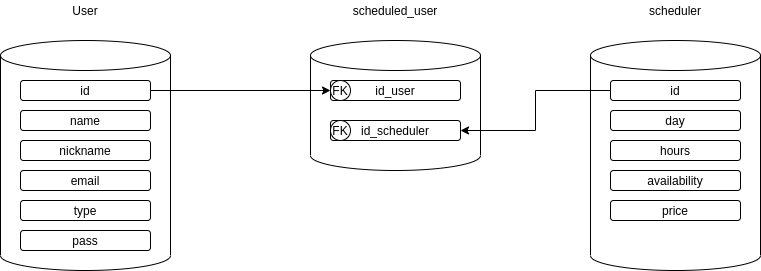

The diagram above was exported from draw.io. Its source (the exported page's mxGraphModel, read from the mxfile embedded in the PNG):
<mxGraphModel dx="1108" dy="489" grid="1" gridSize="10" guides="1" tooltips="1" connect="1" arrows="1" fold="1" page="1" pageScale="1" pageWidth="827" pageHeight="1169" math="0" shadow="0">
  <root>
    <mxCell id="0" />
    <mxCell id="1" parent="0" />
    <mxCell id="jTTJrb4RzEhcakZeHxNN-31" value="" style="group" vertex="1" connectable="0" parent="1">
      <mxGeometry x="40" y="50" width="760" height="270" as="geometry" />
    </mxCell>
    <mxCell id="jTTJrb4RzEhcakZeHxNN-1" value="" style="shape=cylinder3;whiteSpace=wrap;html=1;boundedLbl=1;backgroundOutline=1;size=15;" vertex="1" parent="jTTJrb4RzEhcakZeHxNN-31">
      <mxGeometry y="40" width="170" height="230" as="geometry" />
    </mxCell>
    <mxCell id="jTTJrb4RzEhcakZeHxNN-4" value="" style="shape=cylinder3;whiteSpace=wrap;html=1;boundedLbl=1;backgroundOutline=1;size=15;" vertex="1" parent="jTTJrb4RzEhcakZeHxNN-31">
      <mxGeometry x="310" y="40" width="170" height="130" as="geometry" />
    </mxCell>
    <mxCell id="jTTJrb4RzEhcakZeHxNN-6" value="User" style="text;html=1;strokeColor=none;fillColor=none;align=center;verticalAlign=middle;whiteSpace=wrap;rounded=0;" vertex="1" parent="jTTJrb4RzEhcakZeHxNN-31">
      <mxGeometry x="30" width="110" height="20" as="geometry" />
    </mxCell>
    <mxCell id="jTTJrb4RzEhcakZeHxNN-7" value="scheduled_user" style="text;html=1;strokeColor=none;fillColor=none;align=center;verticalAlign=middle;whiteSpace=wrap;rounded=0;" vertex="1" parent="jTTJrb4RzEhcakZeHxNN-31">
      <mxGeometry x="340" width="110" height="20" as="geometry" />
    </mxCell>
    <mxCell id="jTTJrb4RzEhcakZeHxNN-8" value="scheduler" style="text;html=1;strokeColor=none;fillColor=none;align=center;verticalAlign=middle;whiteSpace=wrap;rounded=0;" vertex="1" parent="jTTJrb4RzEhcakZeHxNN-31">
      <mxGeometry x="620" width="110" height="20" as="geometry" />
    </mxCell>
    <mxCell id="jTTJrb4RzEhcakZeHxNN-9" value="id" style="rounded=1;whiteSpace=wrap;html=1;" vertex="1" parent="jTTJrb4RzEhcakZeHxNN-31">
      <mxGeometry x="20" y="80" width="130" height="20" as="geometry" />
    </mxCell>
    <mxCell id="jTTJrb4RzEhcakZeHxNN-10" value="name" style="rounded=1;whiteSpace=wrap;html=1;" vertex="1" parent="jTTJrb4RzEhcakZeHxNN-31">
      <mxGeometry x="20" y="110" width="130" height="20" as="geometry" />
    </mxCell>
    <mxCell id="jTTJrb4RzEhcakZeHxNN-11" value="nickname" style="rounded=1;whiteSpace=wrap;html=1;" vertex="1" parent="jTTJrb4RzEhcakZeHxNN-31">
      <mxGeometry x="20" y="140" width="130" height="20" as="geometry" />
    </mxCell>
    <mxCell id="jTTJrb4RzEhcakZeHxNN-12" value="email" style="rounded=1;whiteSpace=wrap;html=1;" vertex="1" parent="jTTJrb4RzEhcakZeHxNN-31">
      <mxGeometry x="20" y="170" width="130" height="20" as="geometry" />
    </mxCell>
    <mxCell id="jTTJrb4RzEhcakZeHxNN-13" value="type" style="rounded=1;whiteSpace=wrap;html=1;" vertex="1" parent="jTTJrb4RzEhcakZeHxNN-31">
      <mxGeometry x="20" y="200" width="130" height="20" as="geometry" />
    </mxCell>
    <mxCell id="jTTJrb4RzEhcakZeHxNN-14" value="pass" style="rounded=1;whiteSpace=wrap;html=1;" vertex="1" parent="jTTJrb4RzEhcakZeHxNN-31">
      <mxGeometry x="20" y="230" width="130" height="20" as="geometry" />
    </mxCell>
    <mxCell id="jTTJrb4RzEhcakZeHxNN-20" value="id_scheduler" style="rounded=1;whiteSpace=wrap;html=1;" vertex="1" parent="jTTJrb4RzEhcakZeHxNN-31">
      <mxGeometry x="330" y="120" width="130" height="20" as="geometry" />
    </mxCell>
    <mxCell id="jTTJrb4RzEhcakZeHxNN-21" value="id_user" style="rounded=1;whiteSpace=wrap;html=1;" vertex="1" parent="jTTJrb4RzEhcakZeHxNN-31">
      <mxGeometry x="330" y="80" width="130" height="20" as="geometry" />
    </mxCell>
    <mxCell id="jTTJrb4RzEhcakZeHxNN-22" value="FK" style="ellipse;whiteSpace=wrap;html=1;aspect=fixed;" vertex="1" parent="jTTJrb4RzEhcakZeHxNN-31">
      <mxGeometry x="330" y="80" width="20" height="20" as="geometry" />
    </mxCell>
    <mxCell id="jTTJrb4RzEhcakZeHxNN-29" style="edgeStyle=orthogonalEdgeStyle;rounded=0;orthogonalLoop=1;jettySize=auto;html=1;exitX=1;exitY=0.5;exitDx=0;exitDy=0;" edge="1" parent="jTTJrb4RzEhcakZeHxNN-31" source="jTTJrb4RzEhcakZeHxNN-9" target="jTTJrb4RzEhcakZeHxNN-22">
      <mxGeometry relative="1" as="geometry" />
    </mxCell>
    <mxCell id="jTTJrb4RzEhcakZeHxNN-23" value="FK" style="ellipse;whiteSpace=wrap;html=1;aspect=fixed;" vertex="1" parent="jTTJrb4RzEhcakZeHxNN-31">
      <mxGeometry x="330" y="120" width="20" height="20" as="geometry" />
    </mxCell>
    <mxCell id="jTTJrb4RzEhcakZeHxNN-25" value="" style="shape=cylinder3;whiteSpace=wrap;html=1;boundedLbl=1;backgroundOutline=1;size=15;" vertex="1" parent="jTTJrb4RzEhcakZeHxNN-31">
      <mxGeometry x="590" y="40" width="170" height="230" as="geometry" />
    </mxCell>
    <mxCell id="jTTJrb4RzEhcakZeHxNN-15" value="price" style="rounded=1;whiteSpace=wrap;html=1;" vertex="1" parent="jTTJrb4RzEhcakZeHxNN-31">
      <mxGeometry x="610" y="200" width="130" height="20" as="geometry" />
    </mxCell>
    <mxCell id="jTTJrb4RzEhcakZeHxNN-16" value="availability" style="rounded=1;whiteSpace=wrap;html=1;" vertex="1" parent="jTTJrb4RzEhcakZeHxNN-31">
      <mxGeometry x="610" y="170" width="130" height="20" as="geometry" />
    </mxCell>
    <mxCell id="jTTJrb4RzEhcakZeHxNN-17" value="hours" style="rounded=1;whiteSpace=wrap;html=1;" vertex="1" parent="jTTJrb4RzEhcakZeHxNN-31">
      <mxGeometry x="610" y="140" width="130" height="20" as="geometry" />
    </mxCell>
    <mxCell id="jTTJrb4RzEhcakZeHxNN-18" value="day" style="rounded=1;whiteSpace=wrap;html=1;" vertex="1" parent="jTTJrb4RzEhcakZeHxNN-31">
      <mxGeometry x="610" y="110" width="130" height="20" as="geometry" />
    </mxCell>
    <mxCell id="jTTJrb4RzEhcakZeHxNN-30" style="edgeStyle=orthogonalEdgeStyle;rounded=0;orthogonalLoop=1;jettySize=auto;html=1;entryX=1;entryY=0.5;entryDx=0;entryDy=0;" edge="1" parent="jTTJrb4RzEhcakZeHxNN-31" source="jTTJrb4RzEhcakZeHxNN-19" target="jTTJrb4RzEhcakZeHxNN-20">
      <mxGeometry relative="1" as="geometry" />
    </mxCell>
    <mxCell id="jTTJrb4RzEhcakZeHxNN-19" value="id" style="rounded=1;whiteSpace=wrap;html=1;" vertex="1" parent="jTTJrb4RzEhcakZeHxNN-31">
      <mxGeometry x="610" y="80" width="130" height="20" as="geometry" />
    </mxCell>
  </root>
</mxGraphModel>